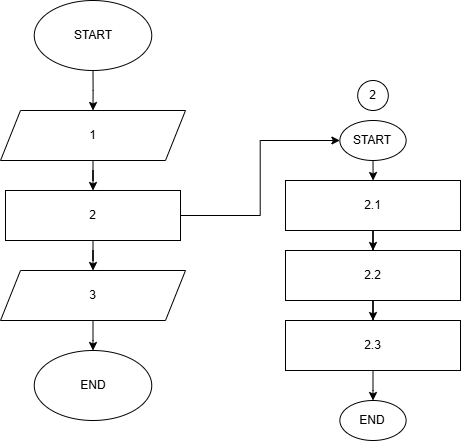

The diagram above was exported from draw.io. Its source (the exported page's mxGraphModel, read from the mxfile embedded in the PNG):
<mxGraphModel dx="852" dy="474" grid="1" gridSize="10" guides="1" tooltips="1" connect="1" arrows="1" fold="1" page="1" pageScale="1" pageWidth="850" pageHeight="1100" math="0" shadow="0">
  <root>
    <mxCell id="0" />
    <mxCell id="1" parent="0" />
    <mxCell id="4fCb_PQFOpQOQLO07UOT-2" edge="1" parent="1" source="4fCb_PQFOpQOQLO07UOT-3" style="edgeStyle=orthogonalEdgeStyle;rounded=0;orthogonalLoop=1;jettySize=auto;html=1;" target="4fCb_PQFOpQOQLO07UOT-5" value="">
      <mxGeometry relative="1" as="geometry" />
    </mxCell>
    <mxCell id="4fCb_PQFOpQOQLO07UOT-3" parent="1" style="shape=parallelogram;perimeter=parallelogramPerimeter;whiteSpace=wrap;html=1;fixedSize=1;" value="1" vertex="1">
      <mxGeometry height="50" width="185" x="90" y="170" as="geometry" />
    </mxCell>
    <mxCell id="4fCb_PQFOpQOQLO07UOT-15" edge="1" parent="1" source="4fCb_PQFOpQOQLO07UOT-5" style="edgeStyle=orthogonalEdgeStyle;rounded=0;orthogonalLoop=1;jettySize=auto;html=1;" target="4fCb_PQFOpQOQLO07UOT-12" value="">
      <mxGeometry relative="1" as="geometry" />
    </mxCell>
    <mxCell id="4fCb_PQFOpQOQLO07UOT-25" edge="1" parent="1" source="4fCb_PQFOpQOQLO07UOT-5" style="edgeStyle=orthogonalEdgeStyle;rounded=0;orthogonalLoop=1;jettySize=auto;html=1;entryX=0;entryY=0.5;entryDx=0;entryDy=0;" target="4fCb_PQFOpQOQLO07UOT-22">
      <mxGeometry relative="1" as="geometry" />
    </mxCell>
    <mxCell id="4fCb_PQFOpQOQLO07UOT-5" parent="1" style="rounded=0;whiteSpace=wrap;html=1;" value="2" vertex="1">
      <mxGeometry height="50" width="175" x="95" y="250" as="geometry" />
    </mxCell>
    <mxCell id="4fCb_PQFOpQOQLO07UOT-11" edge="1" parent="1" source="4fCb_PQFOpQOQLO07UOT-9" style="edgeStyle=orthogonalEdgeStyle;rounded=0;orthogonalLoop=1;jettySize=auto;html=1;" target="4fCb_PQFOpQOQLO07UOT-3" value="">
      <mxGeometry relative="1" as="geometry" />
    </mxCell>
    <mxCell id="4fCb_PQFOpQOQLO07UOT-9" parent="1" style="ellipse;whiteSpace=wrap;html=1;" value="START" vertex="1">
      <mxGeometry height="70" width="117.5" x="123.75" y="60" as="geometry" />
    </mxCell>
    <mxCell id="4fCb_PQFOpQOQLO07UOT-10" parent="1" style="ellipse;whiteSpace=wrap;html=1;" value="END" vertex="1">
      <mxGeometry height="70" width="117.5" x="123.75" y="410" as="geometry" />
    </mxCell>
    <mxCell id="4fCb_PQFOpQOQLO07UOT-14" edge="1" parent="1" source="4fCb_PQFOpQOQLO07UOT-12" style="edgeStyle=orthogonalEdgeStyle;rounded=0;orthogonalLoop=1;jettySize=auto;html=1;" target="4fCb_PQFOpQOQLO07UOT-10" value="">
      <mxGeometry relative="1" as="geometry" />
    </mxCell>
    <mxCell id="4fCb_PQFOpQOQLO07UOT-12" parent="1" style="shape=parallelogram;perimeter=parallelogramPerimeter;whiteSpace=wrap;html=1;fixedSize=1;" value="3" vertex="1">
      <mxGeometry height="50" width="185" x="90" y="330" as="geometry" />
    </mxCell>
    <mxCell id="4fCb_PQFOpQOQLO07UOT-16" edge="1" parent="1" style="edgeStyle=orthogonalEdgeStyle;rounded=0;orthogonalLoop=1;jettySize=auto;html=1;" target="4fCb_PQFOpQOQLO07UOT-19" value="">
      <mxGeometry relative="1" as="geometry">
        <mxPoint x="462.5" y="290" as="sourcePoint" />
      </mxGeometry>
    </mxCell>
    <mxCell id="cSHeBgsGHIdyOKhUxFBE-2" edge="1" parent="1" source="4fCb_PQFOpQOQLO07UOT-19" style="edgeStyle=orthogonalEdgeStyle;rounded=0;orthogonalLoop=1;jettySize=auto;html=1;" target="cSHeBgsGHIdyOKhUxFBE-1" value="">
      <mxGeometry relative="1" as="geometry" />
    </mxCell>
    <mxCell id="4fCb_PQFOpQOQLO07UOT-19" parent="1" style="rounded=0;whiteSpace=wrap;html=1;" value="2.2" vertex="1">
      <mxGeometry height="50" width="175" x="375" y="310" as="geometry" />
    </mxCell>
    <mxCell id="4fCb_PQFOpQOQLO07UOT-20" parent="1" style="ellipse;whiteSpace=wrap;html=1;" value="END" vertex="1">
      <mxGeometry height="40" width="66.25" x="429.3699999999999" y="460" as="geometry" />
    </mxCell>
    <mxCell id="4fCb_PQFOpQOQLO07UOT-21" edge="1" parent="1" source="4fCb_PQFOpQOQLO07UOT-22" style="edgeStyle=orthogonalEdgeStyle;rounded=0;orthogonalLoop=1;jettySize=auto;html=1;" value="">
      <mxGeometry relative="1" as="geometry">
        <mxPoint x="462.5" y="240" as="targetPoint" />
      </mxGeometry>
    </mxCell>
    <mxCell id="4fCb_PQFOpQOQLO07UOT-22" parent="1" style="ellipse;whiteSpace=wrap;html=1;" value="START" vertex="1">
      <mxGeometry height="40" width="66.25" x="429.3799999999999" y="180" as="geometry" />
    </mxCell>
    <mxCell id="4fCb_PQFOpQOQLO07UOT-23" parent="1" style="ellipse;whiteSpace=wrap;html=1;" value="2" vertex="1">
      <mxGeometry height="30" width="30.61" x="447.19000000000005" y="140" as="geometry" />
    </mxCell>
    <mxCell id="4fCb_PQFOpQOQLO07UOT-24" parent="1" style="rounded=0;whiteSpace=wrap;html=1;" value="2.1" vertex="1">
      <mxGeometry height="50" width="175" x="374.99" y="240" as="geometry" />
    </mxCell>
    <mxCell id="cSHeBgsGHIdyOKhUxFBE-3" edge="1" parent="1" source="cSHeBgsGHIdyOKhUxFBE-1" style="edgeStyle=orthogonalEdgeStyle;rounded=0;orthogonalLoop=1;jettySize=auto;html=1;" target="4fCb_PQFOpQOQLO07UOT-20" value="">
      <mxGeometry relative="1" as="geometry" />
    </mxCell>
    <mxCell id="cSHeBgsGHIdyOKhUxFBE-1" parent="1" style="rounded=0;whiteSpace=wrap;html=1;" value="2.3" vertex="1">
      <mxGeometry height="50" width="175" x="375" y="380" as="geometry" />
    </mxCell>
  </root>
</mxGraphModel>